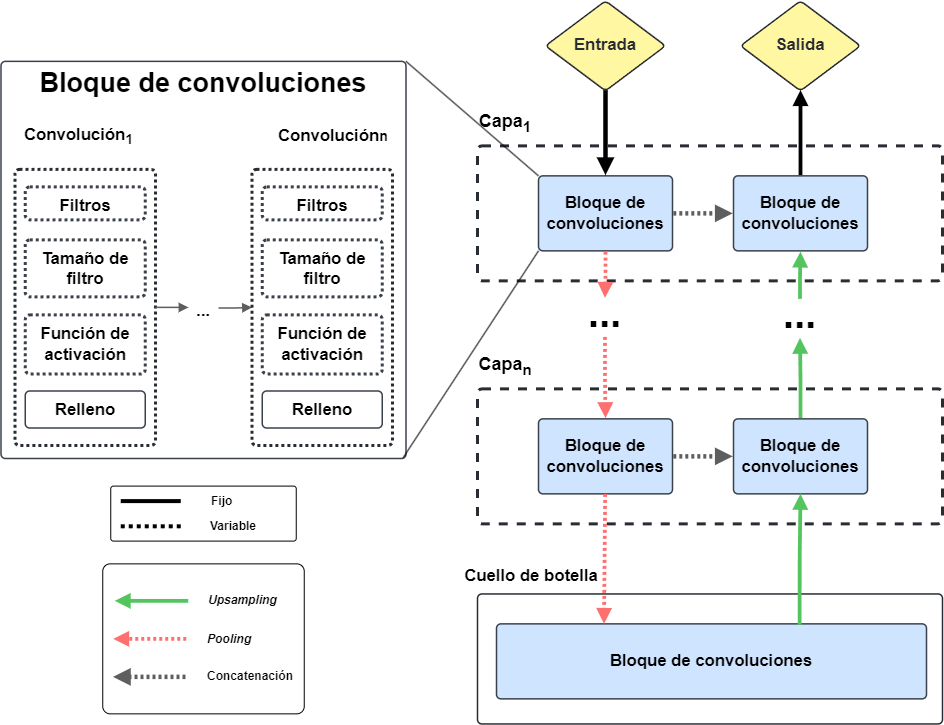

The diagram above was exported from draw.io. Its source (the exported page's mxGraphModel, read from the mxfile embedded in the PNG):
<mxGraphModel dx="1013" dy="568" grid="1" gridSize="10" guides="1" tooltips="1" connect="1" arrows="1" fold="1" page="1" pageScale="1" pageWidth="827" pageHeight="1169" background="#ffffff" math="0" shadow="0">
  <root>
    <mxCell id="0" />
    <mxCell id="1" parent="0" />
    <mxCell id="68" value="" style="html=1;overflow=block;blockSpacing=1;whiteSpace=wrap;fontSize=13;align=center;spacing=3.8;strokeColor=#3a414a;strokeOpacity=100;fillOpacity=100;rounded=1;absoluteArcSize=1;arcSize=9;fillColor=#ffffff;strokeWidth=1.5;lucidId=gJQp8oDGqUhE;fontStyle=1" parent="1" vertex="1">
      <mxGeometry x="73.5" y="235.86" width="405" height="397.14" as="geometry" />
    </mxCell>
    <mxCell id="69" value="" style="rounded=1;whiteSpace=wrap;html=1;arcSize=5;fontStyle=1" parent="1" vertex="1">
      <mxGeometry x="175.25" y="738.36" width="201.5" height="150" as="geometry" />
    </mxCell>
    <mxCell id="70" value="" style="html=1;overflow=block;blockSpacing=1;whiteSpace=wrap;fontSize=13;align=center;spacing=3.8;strokeColor=#282c33;strokeOpacity=100;fillOpacity=100;rounded=1;absoluteArcSize=1;arcSize=9;fillColor=#ffffff;strokeWidth=3;lucidId=kmJnuRHqutnZ;dashed=1;fontStyle=1" parent="1" vertex="1">
      <mxGeometry x="550" y="320.36" width="465" height="135" as="geometry" />
    </mxCell>
    <mxCell id="71" value="" style="html=1;overflow=block;blockSpacing=1;whiteSpace=wrap;fontSize=13;align=center;spacing=3.8;strokeColor=#282c33;strokeOpacity=100;fillOpacity=100;rounded=1;absoluteArcSize=1;arcSize=9;fillColor=#ffffff;strokeWidth=3;lucidId=kmJncOPetT.g;dashed=1;fontStyle=1" parent="1" vertex="1">
      <mxGeometry x="550" y="563.36" width="465" height="135" as="geometry" />
    </mxCell>
    <mxCell id="73" value="Concatenación" style="text;html=1;align=left;verticalAlign=middle;whiteSpace=wrap;rounded=0;fontStyle=1" parent="1" vertex="1">
      <mxGeometry x="277.75" y="836.36" width="83" height="30" as="geometry" />
    </mxCell>
    <mxCell id="74" value="Entrada" style="html=1;overflow=block;blockSpacing=1;whiteSpace=wrap;rhombus;fontSize=16.7;fontColor=#282c33;align=center;spacing=3.8;strokeColor=#282c33;strokeOpacity=100;fillOpacity=100;rounded=1;absoluteArcSize=1;arcSize=9;fillColor=#fff7a1;strokeWidth=1.5;lucidId=kmJnRULam5aS;fontStyle=1" parent="1" vertex="1">
      <mxGeometry x="618" y="175.35999999999999" width="120" height="90" as="geometry" />
    </mxCell>
    <mxCell id="76" value="Bloque de convoluciones" style="html=1;overflow=block;blockSpacing=1;whiteSpace=wrap;fontSize=16.7;align=center;spacing=3.8;strokeColor=#3a414a;strokeOpacity=100;fillOpacity=100;rounded=1;absoluteArcSize=1;arcSize=9;fillColor=#cfe4ff;strokeWidth=1.5;lucidId=kmJnAiJIuMed;fontStyle=1" parent="1" vertex="1">
      <mxGeometry x="611" y="350.36" width="134" height="75" as="geometry" />
    </mxCell>
    <mxCell id="77" value="&lt;span style=&quot;color: rgb(0, 0, 0);&quot;&gt;Bloque de convoluciones&lt;/span&gt;" style="html=1;overflow=block;blockSpacing=1;whiteSpace=wrap;fontSize=16.7;align=center;spacing=3.8;strokeColor=#3a414a;strokeOpacity=100;fillOpacity=100;rounded=1;absoluteArcSize=1;arcSize=9;fillColor=#cfe4ff;strokeWidth=1.5;lucidId=kmJna-8yfX5d;fontStyle=1" parent="1" vertex="1">
      <mxGeometry x="806" y="350.36" width="134" height="75" as="geometry" />
    </mxCell>
    <mxCell id="78" value="" style="html=1;jettySize=18;whiteSpace=wrap;fontSize=13;strokeColor=#fe7070;strokeOpacity=100;dashed=1;fixDash=1;strokeWidth=3.8;rounded=1;arcSize=12;edgeStyle=orthogonalEdgeStyle;startArrow=none;endArrow=block;endFill=1;exitX=0.5;exitY=1.01;exitPerimeter=0;entryX=0.5;entryY=0;lucidId=kmJnjlMGzq-t;entryDx=0;entryDy=0;fontStyle=1" parent="1" source="76" target="84" edge="1">
      <mxGeometry width="100" height="100" relative="1" as="geometry">
        <Array as="points" />
        <mxPoint x="678.0000000000002" y="537.6100000000001" as="targetPoint" />
      </mxGeometry>
    </mxCell>
    <mxCell id="79" value="Capa&lt;span style=&quot;font-size: 18px;&quot;&gt;&lt;sub&gt;1&lt;/sub&gt;&lt;/span&gt;" style="html=1;overflow=block;blockSpacing=1;whiteSpace=wrap;fontSize=18;align=center;spacing=0;strokeColor=none;strokeOpacity=100;fillOpacity=100;rounded=1;absoluteArcSize=1;arcSize=9;fillColor=none;strokeWidth=1.5;lucidId=kmJnIoVhGYud;fontStyle=1" parent="1" vertex="1">
      <mxGeometry x="488" y="275.36" width="180" height="45" as="geometry" />
    </mxCell>
    <mxCell id="84" value="..." style="html=1;overflow=block;blockSpacing=1;whiteSpace=wrap;fontSize=40;align=center;spacing=0;verticalAlign=bottom;strokeColor=none;strokeOpacity=100;fillOpacity=100;rounded=1;absoluteArcSize=1;arcSize=9;fillColor=none;strokeWidth=1.5;lucidId=kmJna7kSIf-I;fontStyle=1" parent="1" vertex="1">
      <mxGeometry x="636" y="472.36" width="83" height="39" as="geometry" />
    </mxCell>
    <mxCell id="85" value="Capa&lt;span style=&quot;font-size: 18px;&quot;&gt;&lt;sub&gt;n&lt;/sub&gt;&lt;/span&gt;" style="html=1;overflow=block;blockSpacing=1;whiteSpace=wrap;fontSize=18;align=center;spacing=0;strokeColor=none;strokeOpacity=100;fillOpacity=100;rounded=1;absoluteArcSize=1;arcSize=9;fillColor=none;strokeWidth=1.5;lucidId=kmJnL-LD4mgl;fontStyle=1" parent="1" vertex="1">
      <mxGeometry x="488" y="518.36" width="180" height="45" as="geometry" />
    </mxCell>
    <mxCell id="86" value="" style="html=1;jettySize=18;whiteSpace=wrap;fontSize=13;strokeColor=#fe7070;strokeOpacity=100;dashed=1;fixDash=1;strokeWidth=3.8;rounded=1;arcSize=12;edgeStyle=orthogonalEdgeStyle;startArrow=none;endArrow=block;endFill=1;exitX=0.5;exitY=1;exitPerimeter=0;entryX=0.5;entryY=-0.01;entryPerimeter=0;lucidId=kmJnOAGPAOxk;fontStyle=1" parent="1" source="84" target="87" edge="1">
      <mxGeometry width="100" height="100" relative="1" as="geometry">
        <Array as="points" />
      </mxGeometry>
    </mxCell>
    <mxCell id="87" value="&lt;span style=&quot;color: rgb(0, 0, 0);&quot;&gt;Bloque de convoluciones&lt;/span&gt;" style="html=1;overflow=block;blockSpacing=1;whiteSpace=wrap;fontSize=16.7;align=center;spacing=3.8;strokeColor=#3a414a;strokeOpacity=100;fillOpacity=100;rounded=1;absoluteArcSize=1;arcSize=9;fillColor=#cfe4ff;strokeWidth=1.5;lucidId=kmJn5yz4ZMcS;fontStyle=1" parent="1" vertex="1">
      <mxGeometry x="611" y="593.36" width="134" height="75" as="geometry" />
    </mxCell>
    <mxCell id="88" value="&lt;span style=&quot;color: rgb(0, 0, 0);&quot;&gt;Bloque de convoluciones&lt;/span&gt;" style="html=1;overflow=block;blockSpacing=1;whiteSpace=wrap;fontSize=16.7;align=center;spacing=3.8;strokeColor=#3a414a;strokeOpacity=100;fillOpacity=100;rounded=1;absoluteArcSize=1;arcSize=9;fillColor=#cfe4ff;strokeWidth=1.5;lucidId=kmJne3RavhkZ;fontStyle=1" parent="1" vertex="1">
      <mxGeometry x="806" y="593.36" width="134" height="75" as="geometry" />
    </mxCell>
    <mxCell id="89" value="" style="html=1;jettySize=18;whiteSpace=wrap;fontSize=13;strokeColor=#54c45e;strokeOpacity=100;strokeWidth=3.8;rounded=1;arcSize=12;edgeStyle=orthogonalEdgeStyle;startArrow=none;endArrow=block;endFill=1;exitX=0.5;exitY=0;entryX=0.5;entryY=1.01;entryPerimeter=0;lucidId=kmJngH0~7E6T;exitDx=0;exitDy=0;fontStyle=1" parent="1" source="90" target="77" edge="1">
      <mxGeometry width="100" height="100" relative="1" as="geometry">
        <Array as="points" />
        <mxPoint x="873" y="537.6100000000001" as="sourcePoint" />
      </mxGeometry>
    </mxCell>
    <mxCell id="90" value="..." style="html=1;overflow=block;blockSpacing=1;whiteSpace=wrap;fontSize=40;align=center;spacing=0;verticalAlign=bottom;strokeColor=none;strokeOpacity=100;fillOpacity=100;rounded=1;absoluteArcSize=1;arcSize=9;fillColor=none;strokeWidth=1.5;lucidId=kmJnX7pBpkVb;fontStyle=1" parent="1" vertex="1">
      <mxGeometry x="831" y="473.36" width="83" height="39" as="geometry" />
    </mxCell>
    <mxCell id="91" value="" style="html=1;jettySize=18;whiteSpace=wrap;fontSize=13;strokeColor=#54c45e;strokeOpacity=100;strokeWidth=3.8;rounded=1;arcSize=12;edgeStyle=orthogonalEdgeStyle;startArrow=none;endArrow=block;endFill=1;exitX=0.5;exitY=-0.01;exitPerimeter=0;entryX=0.5;entryY=1;entryPerimeter=0;lucidId=kmJnT6l0PInX;fontStyle=1" parent="1" source="88" target="90" edge="1">
      <mxGeometry width="100" height="100" relative="1" as="geometry">
        <Array as="points" />
      </mxGeometry>
    </mxCell>
    <mxCell id="93" value="" style="html=1;jettySize=18;whiteSpace=wrap;fontSize=13;strokeColor=#5E5E5E;dashed=1;fixDash=1;strokeWidth=4.5;rounded=1;arcSize=12;edgeStyle=orthogonalEdgeStyle;startArrow=none;endArrow=block;endFill=1;exitX=1.006;exitY=0.5;exitPerimeter=0;entryX=-0.006;entryY=0.5;entryPerimeter=0;lucidId=kmJnfIXDNS~A;fontStyle=1" parent="1" source="76" target="77" edge="1">
      <mxGeometry width="100" height="100" relative="1" as="geometry">
        <Array as="points" />
      </mxGeometry>
    </mxCell>
    <mxCell id="95" value="" style="html=1;jettySize=18;whiteSpace=wrap;fontSize=13;strokeColor=#5E5E5E;dashed=1;fixDash=1;strokeWidth=4.5;rounded=1;arcSize=12;edgeStyle=orthogonalEdgeStyle;startArrow=none;endArrow=block;endFill=1;exitX=1.006;exitY=0.5;exitPerimeter=0;entryX=-0.006;entryY=0.5;entryPerimeter=0;lucidId=kmJn-X8Nj0~8;fontStyle=1" parent="1" source="87" target="88" edge="1">
      <mxGeometry width="100" height="100" relative="1" as="geometry">
        <Array as="points" />
      </mxGeometry>
    </mxCell>
    <mxCell id="96" value="Salida" style="html=1;overflow=block;blockSpacing=1;whiteSpace=wrap;rhombus;fontSize=16.7;fontColor=#282c33;align=center;spacing=3.8;strokeColor=#282c33;strokeOpacity=100;fillOpacity=100;rounded=1;absoluteArcSize=1;arcSize=9;fillColor=#fff7a1;strokeWidth=1.5;lucidId=kmJnzYg5OX8u;fontStyle=1" parent="1" vertex="1">
      <mxGeometry x="813" y="175.35999999999999" width="120" height="90" as="geometry" />
    </mxCell>
    <mxCell id="97" value="" style="html=1;jettySize=18;whiteSpace=wrap;fontSize=13;strokeOpacity=100;strokeWidth=4.5;rounded=1;arcSize=12;edgeStyle=orthogonalEdgeStyle;startArrow=none;endArrow=block;endFill=1;exitX=0.5;exitY=0.992;exitPerimeter=0;entryX=0.5;entryY=-0.01;entryPerimeter=0;lucidId=kmJn_nLEO00F;fontStyle=1" parent="1" source="74" target="76" edge="1">
      <mxGeometry width="100" height="100" relative="1" as="geometry">
        <Array as="points" />
      </mxGeometry>
    </mxCell>
    <mxCell id="98" value="" style="html=1;jettySize=18;whiteSpace=wrap;fontSize=13;strokeOpacity=100;strokeWidth=3.8;rounded=1;arcSize=12;edgeStyle=orthogonalEdgeStyle;startArrow=none;endArrow=block;endFill=1;exitX=0.5;exitY=-0.01;exitPerimeter=0;entryX=0.5;entryY=0.992;entryPerimeter=0;lucidId=kmJnFx2Poxjz;fontStyle=1" parent="1" source="77" target="96" edge="1">
      <mxGeometry width="100" height="100" relative="1" as="geometry">
        <Array as="points" />
      </mxGeometry>
    </mxCell>
    <mxCell id="99" value="" style="html=1;overflow=block;blockSpacing=1;whiteSpace=wrap;fontSize=13;align=center;spacing=3.8;strokeColor=#282c33;strokeOpacity=100;fillOpacity=100;rounded=1;absoluteArcSize=1;arcSize=9;fillColor=#ffffff;strokeWidth=1.5;lucidId=kmJncOPetT.g;fontStyle=1" parent="1" vertex="1">
      <mxGeometry x="550" y="768.46" width="465" height="130" as="geometry" />
    </mxCell>
    <mxCell id="100" value="&lt;span style=&quot;color: rgb(0, 0, 0);&quot;&gt;Bloque de convoluciones&lt;/span&gt;" style="html=1;overflow=block;blockSpacing=1;whiteSpace=wrap;fontSize=16.7;align=center;spacing=3.8;strokeColor=#3a414a;strokeOpacity=100;fillOpacity=100;rounded=1;absoluteArcSize=1;arcSize=9;fillColor=#cfe4ff;strokeWidth=1.5;lucidId=kmJn5yz4ZMcS;fontStyle=1" parent="1" vertex="1">
      <mxGeometry x="569" y="798.36" width="430" height="75" as="geometry" />
    </mxCell>
    <mxCell id="101" value="" style="html=1;jettySize=18;whiteSpace=wrap;fontSize=13;strokeColor=#fe7070;strokeOpacity=100;dashed=1;fixDash=1;strokeWidth=3.8;rounded=1;arcSize=12;startArrow=none;endArrow=block;endFill=1;lucidId=kmJnOAGPAOxk;entryX=0.25;entryY=0;entryDx=0;entryDy=0;fontStyle=1" parent="1" source="87" target="100" edge="1">
      <mxGeometry width="100" height="100" relative="1" as="geometry">
        <mxPoint x="679" y="708.36" as="sourcePoint" />
        <mxPoint x="679" y="768.36" as="targetPoint" />
      </mxGeometry>
    </mxCell>
    <mxCell id="102" value="" style="html=1;jettySize=18;whiteSpace=wrap;fontSize=13;strokeColor=#54c45e;strokeOpacity=100;strokeWidth=3.8;rounded=1;arcSize=12;startArrow=none;endArrow=block;endFill=1;lucidId=kmJnT6l0PInX;fontStyle=1" parent="1" edge="1">
      <mxGeometry width="100" height="100" relative="1" as="geometry">
        <mxPoint x="260.75" y="775.36" as="sourcePoint" />
        <mxPoint x="187.25" y="775.36" as="targetPoint" />
      </mxGeometry>
    </mxCell>
    <mxCell id="103" value="&lt;i&gt;Upsampling&lt;/i&gt;" style="text;html=1;align=left;verticalAlign=middle;whiteSpace=wrap;rounded=0;fontStyle=1" parent="1" vertex="1">
      <mxGeometry x="278.75" y="760.36" width="72" height="30" as="geometry" />
    </mxCell>
    <mxCell id="104" value="" style="html=1;jettySize=18;whiteSpace=wrap;fontSize=13;strokeColor=#5E5E5E;dashed=1;fixDash=1;strokeWidth=4.5;rounded=1;arcSize=12;startArrow=none;endArrow=block;endFill=1;lucidId=kmJn-X8Nj0~8;fontStyle=1" parent="1" edge="1">
      <mxGeometry width="100" height="100" relative="1" as="geometry">
        <mxPoint x="258" y="851.36" as="sourcePoint" />
        <mxPoint x="185.5" y="851.36" as="targetPoint" />
      </mxGeometry>
    </mxCell>
    <mxCell id="105" value="" style="html=1;jettySize=18;whiteSpace=wrap;fontSize=13;strokeColor=#fe7070;strokeOpacity=100;dashed=1;fixDash=1;strokeWidth=3.8;rounded=1;arcSize=12;startArrow=none;endArrow=block;endFill=1;lucidId=kmJnjlMGzq-t;fontStyle=1" parent="1" edge="1">
      <mxGeometry width="100" height="100" relative="1" as="geometry">
        <mxPoint x="258.75" y="813.36" as="sourcePoint" />
        <mxPoint x="185.75" y="813.36" as="targetPoint" />
      </mxGeometry>
    </mxCell>
    <mxCell id="106" value="Cuello de botella" style="html=1;overflow=block;blockSpacing=1;whiteSpace=wrap;fontSize=16.7;align=center;spacing=0;strokeColor=none;strokeOpacity=100;fillOpacity=100;rounded=1;absoluteArcSize=1;arcSize=9;fillColor=none;strokeWidth=1.5;lucidId=kmJnL-LD4mgl;fontStyle=1" parent="1" vertex="1">
      <mxGeometry x="514" y="728.36" width="180" height="45" as="geometry" />
    </mxCell>
    <mxCell id="107" value="" style="html=1;jettySize=18;whiteSpace=wrap;fontSize=13;strokeColor=#54c45e;strokeOpacity=100;strokeWidth=3.8;rounded=1;arcSize=12;startArrow=none;endArrow=block;endFill=1;entryX=0.5;entryY=1;entryPerimeter=0;lucidId=kmJnT6l0PInX;exitX=0.705;exitY=0.011;exitDx=0;exitDy=0;jumpSize=0;edgeStyle=orthogonalEdgeStyle;exitPerimeter=0;fontStyle=1" parent="1" source="100" target="88" edge="1">
      <mxGeometry width="100" height="100" relative="1" as="geometry">
        <mxPoint x="803.0999999999999" y="778.37" as="sourcePoint" />
        <mxPoint x="799" y="698.36" as="targetPoint" />
      </mxGeometry>
    </mxCell>
    <mxCell id="108" value="&lt;i&gt;Pooling&lt;/i&gt;" style="text;html=1;align=left;verticalAlign=middle;whiteSpace=wrap;rounded=0;fontStyle=1" parent="1" vertex="1">
      <mxGeometry x="277.75" y="799.36" width="60" height="30" as="geometry" />
    </mxCell>
    <mxCell id="109" value="" style="html=1;overflow=block;blockSpacing=1;whiteSpace=wrap;fontSize=13;align=center;spacing=9;strokeColor=#282c33;strokeOpacity=100;fillOpacity=100;rounded=1;absoluteArcSize=1;arcSize=9;fillColor=#ffffff;dashed=1;fixDash=1;strokeWidth=3;lucidId=kmJnjEAQefdi;fontStyle=1" parent="1" vertex="1">
      <mxGeometry x="87.5" y="343.86" width="140.5" height="276.14" as="geometry" />
    </mxCell>
    <mxCell id="111" value="Convolución&lt;sub&gt;1&lt;/sub&gt;" style="html=1;overflow=block;blockSpacing=1;whiteSpace=wrap;fontSize=16.7;align=center;spacing=0;rounded=1;absoluteArcSize=1;arcSize=9;strokeWidth=NaN;lucidId=CqJnj9rpIs9s;strokeColor=none;fillColor=none;fontStyle=1" parent="1" vertex="1">
      <mxGeometry x="88.75" y="289" width="125" height="45" as="geometry" />
    </mxCell>
    <mxCell id="112" value="Convolución&lt;span style=&quot;font-size: 14.1667px;&quot;&gt;n&lt;/span&gt;" style="html=1;overflow=block;blockSpacing=1;whiteSpace=wrap;fontSize=16.7;align=center;spacing=0;rounded=1;absoluteArcSize=1;arcSize=9;strokeWidth=NaN;lucidId=0qJn5EDEVi4B;strokeColor=none;fillColor=none;fontStyle=1" parent="1" vertex="1">
      <mxGeometry x="350.75" y="289" width="101" height="45" as="geometry" />
    </mxCell>
    <mxCell id="113" value="..." style="html=1;overflow=block;blockSpacing=1;whiteSpace=wrap;fontSize=16.7;align=center;spacing=0;rounded=1;absoluteArcSize=1;arcSize=9;strokeWidth=NaN;lucidId=brJn358Shtyu;strokeColor=none;fontStyle=1" parent="1" vertex="1">
      <mxGeometry x="261" y="463.36" width="30" height="45" as="geometry" />
    </mxCell>
    <mxCell id="114" value="" style="html=1;jettySize=18;whiteSpace=wrap;fontSize=13;strokeColor=#5E5E5E;strokeWidth=1.5;rounded=1;arcSize=12;edgeStyle=orthogonalEdgeStyle;startArrow=none;endArrow=block;endFill=1;entryX=0;entryY=0.413;entryPerimeter=0;lucidId=SrJntS4V2AIG;fontStyle=1" parent="1" source="109" target="113" edge="1">
      <mxGeometry width="100" height="100" relative="1" as="geometry">
        <Array as="points" />
      </mxGeometry>
    </mxCell>
    <mxCell id="115" value="" style="html=1;jettySize=18;whiteSpace=wrap;fontSize=13;strokeColor=#5E5E5E;strokeWidth=1.5;rounded=1;arcSize=12;edgeStyle=elbowEdgeStyle;startArrow=none;endArrow=block;endFill=1;exitX=1;exitY=0.426;exitPerimeter=0;lucidId=_rJnrAtsDCbR;entryX=0;entryY=0.5;entryDx=0;entryDy=0;fontStyle=1" parent="1" source="113" target="147" edge="1">
      <mxGeometry width="100" height="100" relative="1" as="geometry">
        <mxPoint x="337.11750000000006" y="483.86298" as="targetPoint" />
      </mxGeometry>
    </mxCell>
    <mxCell id="116" value="Tamaño de filtro" style="html=1;overflow=block;blockSpacing=1;whiteSpace=wrap;fontSize=16.7;align=center;spacing=9;strokeColor=#3a414a;strokeOpacity=100;fillOpacity=100;rounded=1;absoluteArcSize=1;arcSize=9;fillColor=#ffffff;dashed=1;fixDash=1;strokeWidth=3;lucidId=ADQpqM0GvbL3;fontStyle=1" parent="1" vertex="1">
      <mxGeometry x="97.75" y="414.36" width="120" height="57" as="geometry" />
    </mxCell>
    <mxCell id="117" value="&lt;span style=&quot;color: rgb(0, 0, 0);&quot;&gt;Función de activación&lt;/span&gt;" style="html=1;overflow=block;blockSpacing=1;whiteSpace=wrap;fontSize=16.7;align=center;spacing=9;strokeColor=#3a414a;strokeOpacity=100;fillOpacity=100;rounded=1;absoluteArcSize=1;arcSize=9;fillColor=#ffffff;dashed=1;fixDash=1;strokeWidth=3;lucidId=5DQpCjlgWnPq;fontStyle=1" parent="1" vertex="1">
      <mxGeometry x="97.75" y="489.36" width="120" height="59.14" as="geometry" />
    </mxCell>
    <mxCell id="118" value="Filtros" style="html=1;overflow=block;blockSpacing=1;whiteSpace=wrap;fontSize=16.7;align=center;spacing=9;strokeColor=#3a414a;strokeOpacity=100;fillOpacity=100;rounded=1;absoluteArcSize=1;arcSize=9;fillColor=#ffffff;dashed=1;fixDash=1;strokeWidth=3;lucidId=lIQp6POvWECh;fontStyle=1" parent="1" vertex="1">
      <mxGeometry x="97.75" y="361.36" width="120" height="33" as="geometry" />
    </mxCell>
    <mxCell id="122" value="Relleno" style="html=1;overflow=block;blockSpacing=1;whiteSpace=wrap;fontSize=16.7;align=center;spacing=9;strokeColor=#3a414a;strokeOpacity=100;fillOpacity=100;rounded=1;absoluteArcSize=1;arcSize=9;fillColor=#ffffff;strokeWidth=1.5;lucidId=8JQpvLjTLj~d;fontStyle=1" parent="1" vertex="1">
      <mxGeometry x="97.75" y="565.5" width="120" height="37" as="geometry" />
    </mxCell>
    <mxCell id="124" value="" style="endArrow=none;html=1;rounded=0;entryX=0;entryY=0;entryDx=0;entryDy=0;exitX=1;exitY=0;exitDx=0;exitDy=0;fontStyle=1" parent="1" source="68" target="76" edge="1">
      <mxGeometry width="50" height="50" relative="1" as="geometry">
        <mxPoint x="411" y="527.36" as="sourcePoint" />
        <mxPoint x="623" y="350.3600000000001" as="targetPoint" />
      </mxGeometry>
    </mxCell>
    <mxCell id="125" value="" style="endArrow=none;html=1;rounded=0;entryX=0;entryY=1;entryDx=0;entryDy=0;exitX=0.993;exitY=0.998;exitDx=0;exitDy=0;exitPerimeter=0;fontStyle=1" parent="1" source="68" target="76" edge="1">
      <mxGeometry width="50" height="50" relative="1" as="geometry">
        <mxPoint x="421" y="597.36" as="sourcePoint" />
        <mxPoint x="623" y="425.3600000000001" as="targetPoint" />
      </mxGeometry>
    </mxCell>
    <mxCell id="126" value="Bloque de convoluciones" style="html=1;overflow=block;blockSpacing=1;whiteSpace=wrap;fontSize=27;align=center;spacing=0;strokeColor=none;strokeOpacity=100;fillOpacity=100;rounded=1;absoluteArcSize=1;arcSize=9;fillColor=none;strokeWidth=1.5;lucidId=kmJndlKRKj_J;fontStyle=1" parent="1" vertex="1">
      <mxGeometry x="78.25" y="235.85999999999999" width="395.5" height="45" as="geometry" />
    </mxCell>
    <mxCell id="127" value="" style="rounded=1;whiteSpace=wrap;html=1;arcSize=5;fontStyle=1" parent="1" vertex="1">
      <mxGeometry x="183.25" y="660.6" width="185.5" height="55" as="geometry" />
    </mxCell>
    <mxCell id="128" value="" style="endArrow=none;html=1;rounded=0;strokeWidth=4;fontStyle=1" parent="1" edge="1">
      <mxGeometry width="50" height="50" relative="1" as="geometry">
        <mxPoint x="193.25" y="675.6" as="sourcePoint" />
        <mxPoint x="253.25" y="675.6" as="targetPoint" />
      </mxGeometry>
    </mxCell>
    <mxCell id="129" value="" style="endArrow=none;html=1;rounded=0;strokeWidth=4;dashed=1;dashPattern=1 1;fontStyle=1" parent="1" edge="1">
      <mxGeometry width="50" height="50" relative="1" as="geometry">
        <mxPoint x="193.25" y="700.81" as="sourcePoint" />
        <mxPoint x="253.25" y="700.81" as="targetPoint" />
      </mxGeometry>
    </mxCell>
    <mxCell id="130" value="Fijo" style="text;html=1;align=left;verticalAlign=middle;whiteSpace=wrap;rounded=0;fontStyle=1" parent="1" vertex="1">
      <mxGeometry x="281.53999999999996" y="660.6" width="60" height="30" as="geometry" />
    </mxCell>
    <mxCell id="131" value="Variable" style="text;html=1;align=left;verticalAlign=middle;whiteSpace=wrap;rounded=0;fontStyle=1" parent="1" vertex="1">
      <mxGeometry x="280.53999999999996" y="685.6000000000001" width="60" height="30" as="geometry" />
    </mxCell>
    <mxCell id="147" value="" style="html=1;overflow=block;blockSpacing=1;whiteSpace=wrap;fontSize=13;align=center;spacing=9;strokeColor=#282c33;strokeOpacity=100;fillOpacity=100;rounded=1;absoluteArcSize=1;arcSize=9;fillColor=#ffffff;dashed=1;fixDash=1;strokeWidth=3;lucidId=kmJnjEAQefdi;fontStyle=1" vertex="1" parent="1">
      <mxGeometry x="324.5" y="343.86" width="140.5" height="276.14" as="geometry" />
    </mxCell>
    <mxCell id="148" value="Tamaño de filtro" style="html=1;overflow=block;blockSpacing=1;whiteSpace=wrap;fontSize=16.7;align=center;spacing=9;strokeColor=#3a414a;strokeOpacity=100;fillOpacity=100;rounded=1;absoluteArcSize=1;arcSize=9;fillColor=#ffffff;dashed=1;fixDash=1;strokeWidth=3;lucidId=ADQpqM0GvbL3;fontStyle=1" vertex="1" parent="1">
      <mxGeometry x="334.75" y="414.36" width="120" height="57" as="geometry" />
    </mxCell>
    <mxCell id="149" value="&lt;span style=&quot;color: rgb(0, 0, 0);&quot;&gt;Función de activación&lt;/span&gt;" style="html=1;overflow=block;blockSpacing=1;whiteSpace=wrap;fontSize=16.7;align=center;spacing=9;strokeColor=#3a414a;strokeOpacity=100;fillOpacity=100;rounded=1;absoluteArcSize=1;arcSize=9;fillColor=#ffffff;dashed=1;fixDash=1;strokeWidth=3;lucidId=5DQpCjlgWnPq;fontStyle=1" vertex="1" parent="1">
      <mxGeometry x="334.75" y="489.36" width="120" height="59.14" as="geometry" />
    </mxCell>
    <mxCell id="150" value="Filtros" style="html=1;overflow=block;blockSpacing=1;whiteSpace=wrap;fontSize=16.7;align=center;spacing=9;strokeColor=#3a414a;strokeOpacity=100;fillOpacity=100;rounded=1;absoluteArcSize=1;arcSize=9;fillColor=#ffffff;dashed=1;fixDash=1;strokeWidth=3;lucidId=lIQp6POvWECh;fontStyle=1" vertex="1" parent="1">
      <mxGeometry x="334.75" y="361.36" width="120" height="33" as="geometry" />
    </mxCell>
    <mxCell id="151" value="Relleno" style="html=1;overflow=block;blockSpacing=1;whiteSpace=wrap;fontSize=16.7;align=center;spacing=9;strokeColor=#3a414a;strokeOpacity=100;fillOpacity=100;rounded=1;absoluteArcSize=1;arcSize=9;fillColor=#ffffff;strokeWidth=1.5;lucidId=8JQpvLjTLj~d;fontStyle=1" vertex="1" parent="1">
      <mxGeometry x="334.75" y="565.5" width="120" height="37" as="geometry" />
    </mxCell>
  </root>
</mxGraphModel>